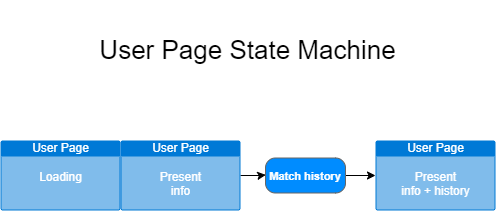

The diagram above was exported from draw.io. Its source (the exported page's mxGraphModel, read from the mxfile embedded in the PNG):
<mxGraphModel dx="625" dy="531" grid="1" gridSize="10" guides="1" tooltips="1" connect="1" arrows="1" fold="1" page="1" pageScale="1" pageWidth="1100" pageHeight="850" math="0" shadow="0">
  <root>
    <mxCell id="0" />
    <mxCell id="1" parent="0" />
    <mxCell id="2" value="&lt;p style=&quot;line-height: 140%; font-size: 26px;&quot;&gt;User Page State Machine&lt;/p&gt;" style="text;html=1;align=center;verticalAlign=middle;resizable=0;points=[];autosize=1;strokeColor=none;fillColor=none;" parent="1" vertex="1">
      <mxGeometry x="390" y="70" width="320" height="100" as="geometry" />
    </mxCell>
    <mxCell id="3" value="User Page&lt;br&gt;&lt;br&gt;Loading" style="html=1;strokeColor=none;fillColor=#0079D6;labelPosition=center;verticalLabelPosition=middle;verticalAlign=top;align=center;fontSize=12;outlineConnect=0;spacingTop=-6;fontColor=#FFFFFF;sketch=0;shape=mxgraph.sitemap.page;" parent="1" vertex="1">
      <mxGeometry x="303" y="210" width="120" height="70" as="geometry" />
    </mxCell>
    <mxCell id="6" style="edgeStyle=orthogonalEdgeStyle;rounded=0;orthogonalLoop=1;jettySize=auto;html=1;entryX=0.003;entryY=0.483;entryDx=0;entryDy=0;entryPerimeter=0;" parent="1" source="4" edge="1" target="11">
      <mxGeometry relative="1" as="geometry">
        <mxPoint x="568" y="245" as="targetPoint" />
      </mxGeometry>
    </mxCell>
    <mxCell id="4" value="User Page&lt;br&gt;&lt;br&gt;Present&lt;br&gt;info" style="html=1;strokeColor=none;fillColor=#0079D6;labelPosition=center;verticalLabelPosition=middle;verticalAlign=top;align=center;fontSize=12;outlineConnect=0;spacingTop=-6;fontColor=#FFFFFF;sketch=0;shape=mxgraph.sitemap.page;" parent="1" vertex="1">
      <mxGeometry x="423" y="210" width="120" height="70" as="geometry" />
    </mxCell>
    <mxCell id="10" value="User Page&lt;br&gt;&lt;br&gt;Present&lt;br&gt;info + history" style="html=1;strokeColor=none;fillColor=#0079D6;labelPosition=center;verticalLabelPosition=middle;verticalAlign=top;align=center;fontSize=12;outlineConnect=0;spacingTop=-6;fontColor=#FFFFFF;sketch=0;shape=mxgraph.sitemap.page;" vertex="1" parent="1">
      <mxGeometry x="678" y="210" width="120" height="70" as="geometry" />
    </mxCell>
    <mxCell id="12" style="edgeStyle=orthogonalEdgeStyle;rounded=0;orthogonalLoop=1;jettySize=auto;html=1;entryX=0;entryY=0.5;entryDx=0;entryDy=0;entryPerimeter=0;" edge="1" parent="1" source="11" target="10">
      <mxGeometry relative="1" as="geometry" />
    </mxCell>
    <mxCell id="11" value="&lt;font style=&quot;font-size: 11px;&quot;&gt;Match history&lt;/font&gt;" style="strokeWidth=1;shadow=0;dashed=0;align=center;html=1;shape=mxgraph.mockup.buttons.button;strokeColor=#666666;fontColor=#ffffff;mainText=;buttonStyle=round;fontSize=17;fontStyle=1;fillColor=#008cff;whiteSpace=wrap;" vertex="1" parent="1">
      <mxGeometry x="568" y="227.5" width="80" height="35" as="geometry" />
    </mxCell>
  </root>
</mxGraphModel>